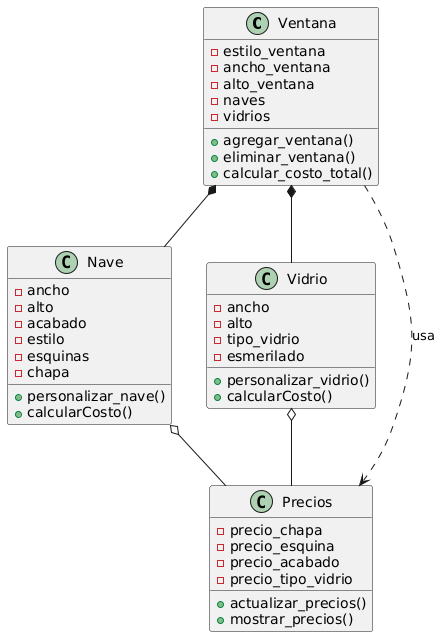

The diagram above was rendered by PlantUML. Its source (embedded in the PNG):
@startuml
class Ventana {
  -estilo_ventana
  -ancho_ventana
  -alto_ventana
  -naves
  -vidrios
  +agregar_ventana()
  +eliminar_ventana()
  +calcular_costo_total()
}

class Nave {
  -ancho
  -alto
  -acabado
  -estilo
  -esquinas
  -chapa
  +personalizar_nave()
  +calcularCosto()
}

class Vidrio {
  -ancho
  -alto
  -tipo_vidrio
   -esmerilado
  +personalizar_vidrio()
  +calcularCosto()
}

class Precios {
  -precio_chapa
  -precio_esquina
  -precio_acabado
  -precio_tipo_vidrio
  +actualizar_precios()
  +mostrar_precios()
}

Ventana *-- Nave
Ventana *-- Vidrio
Ventana ..> Precios : usa
Nave o-- Precios
Vidrio o-- Precios
@enduml